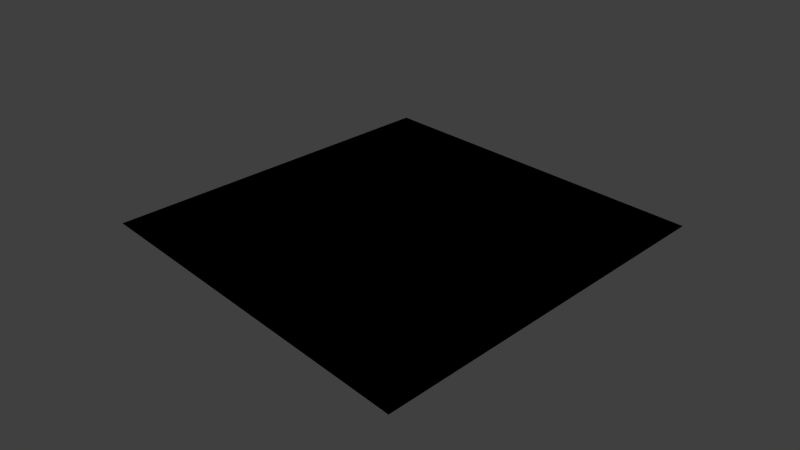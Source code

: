 # Source: checker.blend  (saved by Blender 2.74.0; exported with 4.5.12 LTS)
import bpy
from mathutils import Matrix  # noqa: F401  (used for matrix-valued properties, if any)

bpy.ops.wm.read_factory_settings(use_empty=True)
scene = bpy.context.scene
scene.name = 'Scene'

# ---- collections
col_collection_1 = bpy.data.collections.new('Collection 1'); scene.collection.children.link(col_collection_1)

# ---- materials (node trees are filled in below, after node groups)
mat_material_001 = bpy.data.materials.new('Material.001')
mat_material_001.alpha_threshold = 0.0
mat_material_001.use_transparent_shadow = False
mat_material_001.roughness = 0.5
mat_material_001.line_color = (0.0, 0.0, 0.0, 1.0)

# ---- node groups
ng_strips_generator = bpy.data.node_groups.new('Strips generator', 'ShaderNodeTree')
_s = ng_strips_generator.interface.new_socket(name='Output', in_out='OUTPUT', socket_type='NodeSocketFloat')
_s.min_value = 0.0
_s.max_value = 0.0
_s = ng_strips_generator.interface.new_socket(name='Input', in_out='INPUT', socket_type='NodeSocketFloat')
_s.default_value = 0.5
_s.min_value = -1e+04
_s.max_value = 1e+04
_s = ng_strips_generator.interface.new_socket(name='Strips number', in_out='INPUT', socket_type='NodeSocketFloat')
_s.default_value = 8.0
_s.min_value = -1e+04
_s.max_value = 1e+04
_N = ng_strips_generator.nodes; _L = ng_strips_generator.links
n0 = _N.new('ShaderNodeMath'); n0.name = 'Math.009'; n0.location = (-102, -23)
n0.hide = True
n0.operation = 'MULTIPLY'
n1 = _N.new('ShaderNodeMath'); n1.name = 'Math.001'; n1.location = (6, 23)
n1.hide = True
n1.operation = 'ROUND'
n2 = _N.new('ShaderNodeMath'); n2.name = 'Math.002'; n2.location = (102, -13)
n2.hide = True
n2.operation = 'SUBTRACT'
n3 = _N.new('NodeGroupOutput'); n3.name = 'Group Output'; n3.location = (302, 0)
n4 = _N.new('NodeGroupInput'); n4.name = 'Group Input'; n4.location = (-296, 14)
_L.new(n1.outputs[0], n2.inputs[0])
_L.new(n2.outputs[0], n3.inputs[0])
_L.new(n4.outputs[0], n0.inputs[0])
_L.new(n0.outputs[0], n1.inputs[0])
_L.new(n0.outputs[0], n2.inputs[1])
_L.new(n4.outputs[1], n0.inputs[1])
n3.is_active_output = True
ng_nodegroup = bpy.data.node_groups.new('NodeGroup', 'ShaderNodeTree')
_s = ng_nodegroup.interface.new_socket(name='Value', in_out='OUTPUT', socket_type='NodeSocketFloat')
_s.min_value = 0.0
_s.max_value = 0.0
_s = ng_nodegroup.interface.new_socket(name='UV', in_out='INPUT', socket_type='NodeSocketColor')
_s.default_value = (0.8, 0.8, 0.8, 1.0)
_s = ng_nodegroup.interface.new_socket(name='Checker value', in_out='INPUT', socket_type='NodeSocketFloat')
_s.min_value = 2.0
_s = ng_nodegroup.interface.new_socket(name='Checker translate x', in_out='INPUT', socket_type='NodeSocketFloat')
_s.min_value = -1e+04
_s.max_value = 1e+04
_s = ng_nodegroup.interface.new_socket(name='Checker translate y', in_out='INPUT', socket_type='NodeSocketFloat')
_s.min_value = -1e+04
_s.max_value = 1e+04
_N = ng_nodegroup.nodes; _L = ng_nodegroup.links
n0 = _N.new('ShaderNodeMath'); n0.name = 'Math.003'; n0.location = (113, 194)
n0.operation = 'LESS_THAN'
n0.inputs[1].default_value = 0.0
n1 = _N.new('ShaderNodeMath'); n1.name = 'Math.007'; n1.location = (115, -29)
n1.operation = 'GREATER_THAN'
n1.inputs[1].default_value = 0.0
n2 = _N.new('ShaderNodeMath'); n2.name = 'Math.008'; n2.location = (312, 21)
n2.hide = True
n3 = _N.new('ShaderNodeMath'); n3.name = 'Math.021'; n3.location = (452, 92)
n3.operation = 'MODULO'
n3.inputs[1].default_value = 2.0
n4 = _N.new('NodeGroupOutput'); n4.name = 'Group Output'; n4.location = (653, 74)
n5 = _N.new('ShaderNodeMath'); n5.name = 'Math.001'; n5.location = (-433, 277)
n5.operation = 'SUBTRACT'
n6 = _N.new('ShaderNodeMath'); n6.name = 'Math.002'; n6.location = (-437, 108)
n6.operation = 'SUBTRACT'
n7 = _N.new('NodeGroupInput'); n7.name = 'Group Input'; n7.location = (-901, 215)
n8 = _N.new('ShaderNodeSeparateColor'); n8.name = 'Separate RGB'; n8.location = (-717, 258)
n9 = _N.new('ShaderNodeMath'); n9.name = 'Math'; n9.location = (-627, -88)
n9.operation = 'MULTIPLY'
n9.inputs[1].default_value = 0.25
n10 = _N.new('ShaderNodeGroup'); n10.name = 'Group.001'; n10.location = (-197, -108)
n10.width = 202
n10.node_tree = ng_strips_generator
n11 = _N.new('ShaderNodeGroup'); n11.name = 'Group'; n11.location = (-196, 53)
n11.width = 202
n11.node_tree = ng_strips_generator
_L.new(n11.outputs[0], n0.inputs[0])
_L.new(n8.outputs[0], n5.inputs[0])
_L.new(n9.outputs[0], n11.inputs[1])
_L.new(n2.outputs[0], n3.inputs[0])
_L.new(n3.outputs[0], n4.inputs[0])
_L.new(n1.outputs[0], n2.inputs[1])
_L.new(n0.outputs[0], n2.inputs[0])
_L.new(n7.outputs[0], n8.inputs[0])
_L.new(n9.outputs[0], n10.inputs[1])
_L.new(n8.outputs[1], n6.inputs[0])
_L.new(n10.outputs[0], n1.inputs[0])
_L.new(n5.outputs[0], n11.inputs[0])
_L.new(n6.outputs[0], n10.inputs[0])
_L.new(n7.outputs[3], n6.inputs[1])
_L.new(n7.outputs[2], n5.inputs[1])
_L.new(n7.outputs[1], n9.inputs[0])
n4.is_active_output = True

# ---- material node trees
mat_material_001.use_nodes = True; mat_material_001.node_tree.nodes.clear()
_N = mat_material_001.node_tree.nodes; _L = mat_material_001.node_tree.links
n0 = _N.new('NodeUndefined'); n0.name = 'Output.001'; n0.location = (1146, 315)
n0.inputs[1].default_value = 1.0
n1 = _N.new('NodeUndefined'); n1.name = 'Geometry'; n1.location = (434, 204)
n2 = _N.new('ShaderNodeCombineColor'); n2.name = 'Combine RGB'; n2.location = (961, 212)
n2.hide = True
n3 = _N.new('ShaderNodeGroup'); n3.name = 'Group'; n3.location = (684, 243)
n3.width = 221
n3.node_tree = ng_nodegroup
n3.inputs[1].default_value = 10.0
n3.inputs[2].default_value = 0.0
n3.inputs[3].default_value = 0.0
_L.new(n1.outputs[4], n3.inputs[0])
_L.new(n2.outputs[0], n0.inputs[0])
_L.new(n3.outputs[0], n2.inputs[0])
_L.new(n3.outputs[0], n2.inputs[2])
_L.new(n3.outputs[0], n2.inputs[1])

# ---- world
world_world = bpy.data.worlds.new('World'); scene.world = world_world
world_world.color = (0.05088, 0.05088, 0.05088)
world_world.use_sun_shadow = False
world_world.sun_shadow_jitter_overblur = 0.0
world_world.cycles.sampling_method = 'MANUAL'
world_world.cycles.sample_map_resolution = 256

# ---- cameras
cam_camera = bpy.data.cameras.new('Camera')
cam_camera.clip_end = 100.0
cam_camera.lens = 35.0
cam_camera.sensor_width = 32.0
cam_camera.sensor_height = 18.0
cam_camera.ortho_scale = 7.314
cam_camera.dof.focus_distance = 0.0
cam_camera.dof.aperture_fstop = 128.0

# ---- lights
light_point = bpy.data.lights.new('Point', 'POINT')
light_point.transmission_factor = 0.0
light_point.energy = 100.0
light_point.shadow_buffer_clip_start = 0.5
light_point.shadow_soft_size = 0.1
light_point.shadow_maximum_resolution = 0.006
light_point.use_absolute_resolution = True
light_point.cycles.use_multiple_importance_sampling = False

# ---- meshes
me_plane = bpy.data.meshes.new('Plane')
me_plane.from_pydata([(-1.0, -1.0, 0.0), (1.0, -1.0, 0.0), (-1.0, 1.0, 0.0), (1.0, 1.0, 0.0)], [], [(0, 1, 3, 2)])
_uv = me_plane.uv_layers.new(name='UVMap')
_uv.uv.foreach_set('vector', [0.0001001, 9.998e-05, 0.9999, 0.0001, 0.9999, 0.9999, 9.998e-05, 0.9999])
me_plane.materials.append(mat_material_001)
me_plane.use_remesh_preserve_volume = False
me_plane.use_remesh_preserve_attributes = False
me_plane.use_mirror_vertex_groups = False
me_plane.update()

# ---- objects
ob_point = bpy.data.objects.new('Point', light_point)
ob_plane = bpy.data.objects.new('Plane', me_plane)
ob_camera = bpy.data.objects.new('Camera', cam_camera)

# ---- transforms, parenting, visibility, modifiers, constraints
ob_point.location = (0.0, 0.0, 8.766)
ob_point.lineart.crease_threshold = 0.0
ob_plane.location = (0.0, 0.0, 0.0)
ob_plane.scale = (9.558, 9.558, 9.558)
ob_plane.lineart.crease_threshold = 0.0
ob_camera.location = (26.93, -25.1, 20.61)
ob_camera.rotation_euler = (1.06, 0.01056, 0.8145)
ob_camera.lock_rotations_4d = False
ob_camera.empty_display_type = 'ARROWS'
ob_camera.color = (0.0, 0.0, 0.0, 0.0)
ob_camera.display_type = 'WIRE'
ob_camera.lineart.crease_threshold = 0.0

# ---- collection membership
col_collection_1.objects.link(ob_point)
col_collection_1.objects.link(ob_plane)
col_collection_1.objects.link(ob_camera)

# ---- scene / render settings (as saved in the file)
scene.camera = ob_camera
scene.frame_start = 1; scene.frame_end = 250; scene.frame_set(1)
scene.render.engine = 'BLENDER_EEVEE_NEXT'
scene.render.image_settings.compression = 90
scene.render.resolution_percentage = 50
scene.render.dither_intensity = 0.0
scene.cycles.use_denoising = False
scene.cycles.samples = 10
scene.cycles.sampling_pattern = 'TABULATED_SOBOL'
scene.cycles.light_sampling_threshold = 0.0
scene.cycles.use_adaptive_sampling = False
scene.cycles.use_light_tree = False
scene.cycles.blur_glossy = 0.0
scene.cycles.volume_bounces = 1
scene.cycles.pixel_filter_type = 'GAUSSIAN'
scene.cycles.sample_clamp_indirect = 0.0
scene.view_settings.view_transform = 'Standard'
bpy.context.view_layer.update()
